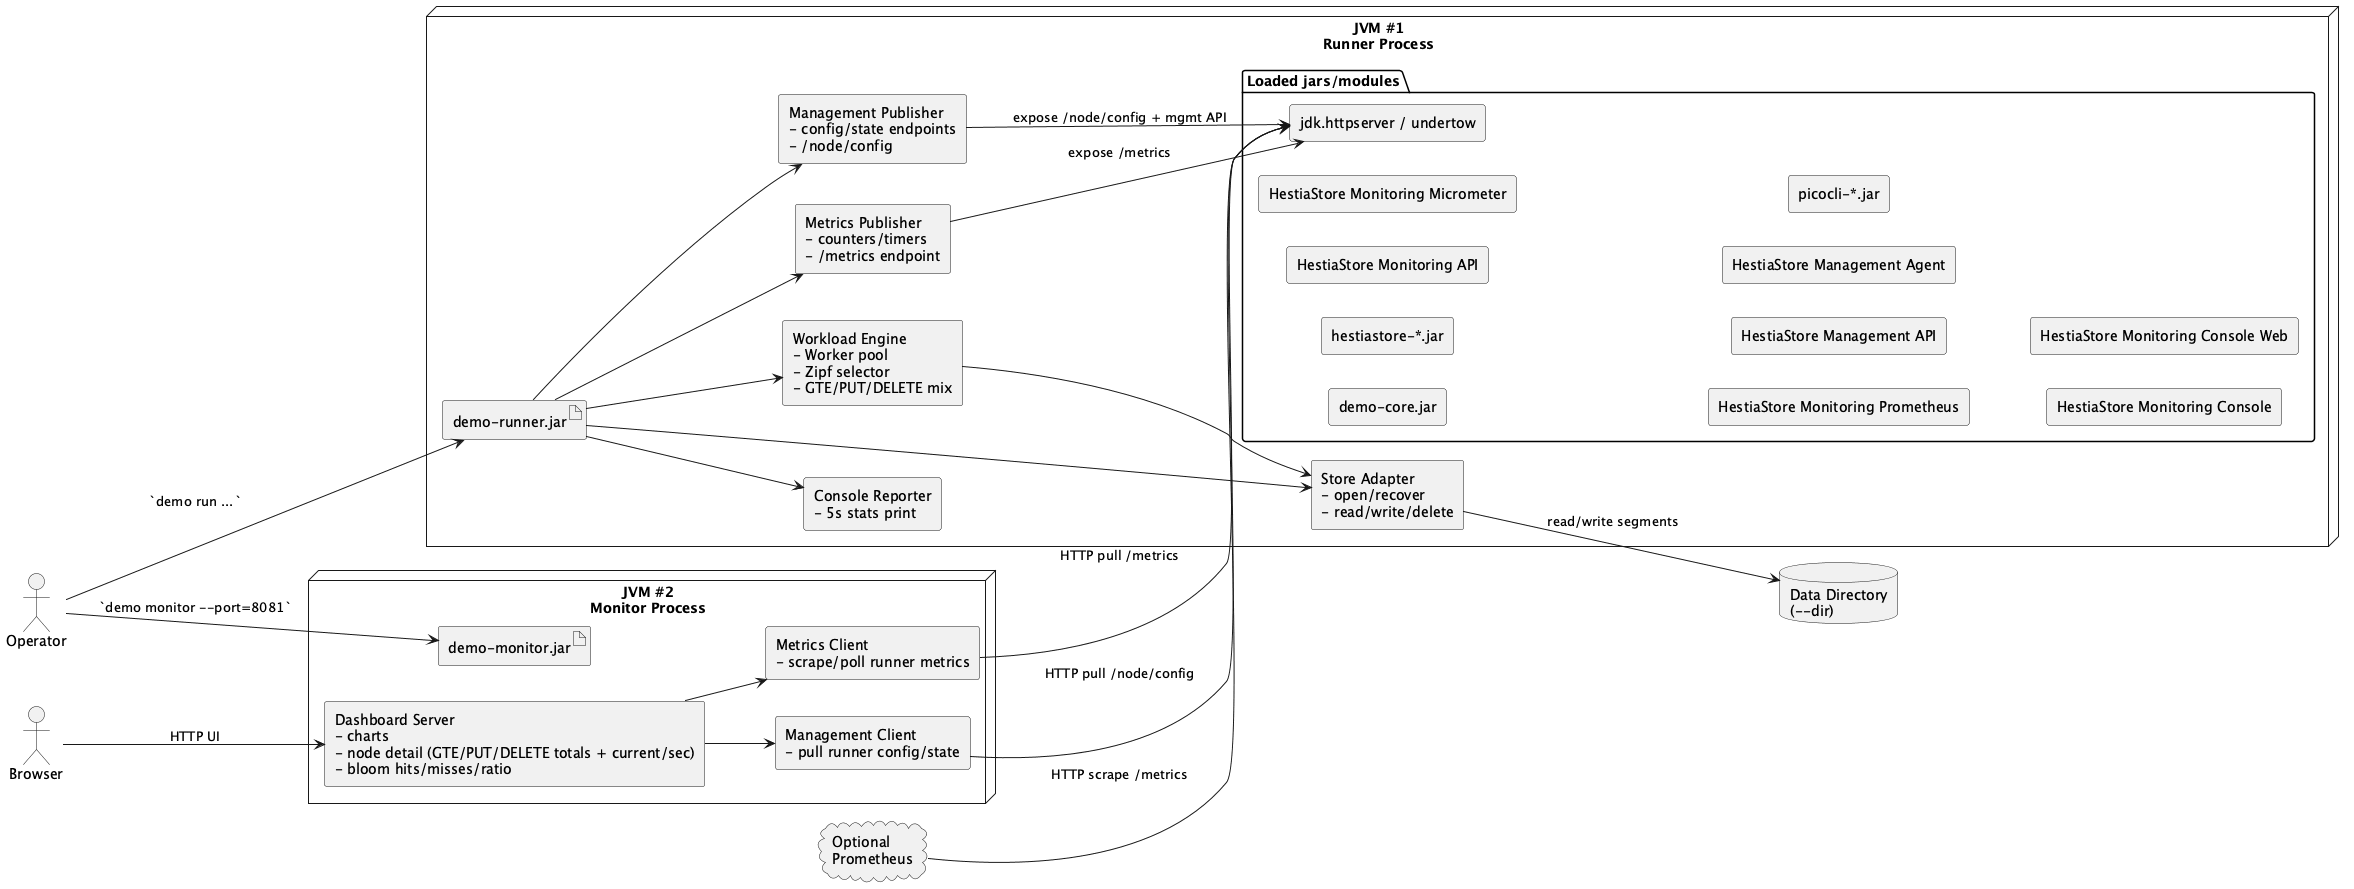

The diagram above was rendered by PlantUML. Its source (embedded in the PNG):
@startuml
skinparam componentStyle rectangle
skinparam shadowing false
left to right direction

actor "Operator" as Operator
actor "Browser" as Browser

node "JVM #1\nRunner Process" as RunnerJVM {
  artifact "demo-runner.jar" as RunnerJar

  package "Loaded jars/modules" {
    [demo-core.jar] as DemoCore
    [hestiastore-*.jar] as HestiaLib
    [HestiaStore Monitoring API] as MonApi
    [HestiaStore Monitoring Micrometer] as MonMic
    [HestiaStore Monitoring Prometheus] as MonProm
    [HestiaStore Management API] as MgmtApi
    [HestiaStore Management Agent] as MgmtAgent
    [picocli-*.jar] as Pico
    [jdk.httpserver / undertow] as HttpSrv
  }

  component "Workload Engine\n- Worker pool\n- Zipf selector\n- GTE/PUT/DELETE mix" as Workload
  component "Store Adapter\n- open/recover\n- read/write/delete" as StoreAdapter
  component "Metrics Publisher\n- counters/timers\n- /metrics endpoint" as Metrics
  component "Management Publisher\n- config/state endpoints\n- /node/config" as Mgmt
  component "Console Reporter\n- 5s stats print" as Console
}

database "Data Directory\n(--dir)" as DataDir

node "JVM #2\nMonitor Process" as MonitorJVM {
  artifact "demo-monitor.jar" as MonitorJar
  component "Metrics Client\n- scrape/poll runner metrics" as MetricsClient
  component "Management Client\n- pull runner config/state" as MgmtClient
  component "Dashboard Server\n- charts\n- node detail (GTE/PUT/DELETE totals + current/sec)\n- bloom hits/misses/ratio" as Dashboard
  package "Loaded jars/modules" {
    [HestiaStore Monitoring Console] as MonConsole
    [HestiaStore Monitoring Console Web] as MonConsoleWeb
  }
}

cloud "Optional\nPrometheus" as Prom

Operator --> RunnerJar : `demo run ...`
Operator --> MonitorJar : `demo monitor --port=8081`

RunnerJar --> Workload
RunnerJar --> StoreAdapter
RunnerJar --> Metrics
RunnerJar --> Mgmt
RunnerJar --> Console
Workload --> StoreAdapter
StoreAdapter --> DataDir : read/write segments
Metrics --> HttpSrv : expose /metrics
Mgmt --> HttpSrv : expose /node/config + mgmt API

MetricsClient --> HttpSrv : HTTP pull /metrics
MgmtClient --> HttpSrv : HTTP pull /node/config
Dashboard --> MetricsClient
Dashboard --> MgmtClient
Browser --> Dashboard : HTTP UI
Prom --> HttpSrv : HTTP scrape /metrics

@enduml